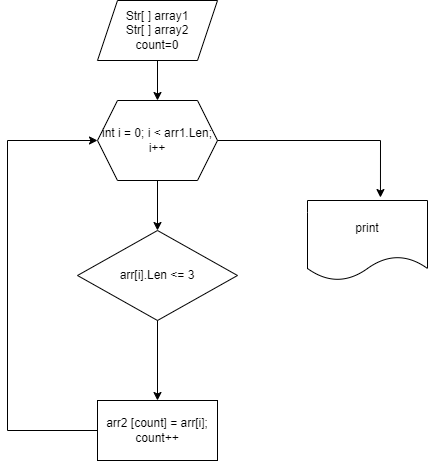

The diagram above was exported from draw.io. Its source (the exported page's mxGraphModel, read from the mxfile embedded in the PNG):
<mxGraphModel dx="905" dy="671" grid="1" gridSize="10" guides="1" tooltips="1" connect="1" arrows="1" fold="1" page="1" pageScale="1" pageWidth="827" pageHeight="1169" math="0" shadow="0">
  <root>
    <mxCell id="0" />
    <mxCell id="1" parent="0" />
    <mxCell id="EXmR0AXaPl4YK8lVLz1h-1" value="Str[ ] array1&lt;br&gt;Str[ ] array2&lt;br&gt;count=0" style="shape=parallelogram;perimeter=parallelogramPerimeter;whiteSpace=wrap;html=1;fixedSize=1;" vertex="1" parent="1">
      <mxGeometry x="320" y="230" width="120" height="60" as="geometry" />
    </mxCell>
    <mxCell id="EXmR0AXaPl4YK8lVLz1h-3" value="arr[i].Len &amp;lt;= 3" style="rhombus;whiteSpace=wrap;html=1;" vertex="1" parent="1">
      <mxGeometry x="300" y="460" width="160" height="90" as="geometry" />
    </mxCell>
    <mxCell id="EXmR0AXaPl4YK8lVLz1h-5" value="int i = 0; i &amp;lt; arr1.Len;&lt;br&gt;i++&lt;br&gt;" style="shape=hexagon;perimeter=hexagonPerimeter2;whiteSpace=wrap;html=1;fixedSize=1;" vertex="1" parent="1">
      <mxGeometry x="320" y="330" width="120" height="80" as="geometry" />
    </mxCell>
    <mxCell id="EXmR0AXaPl4YK8lVLz1h-6" value="arr2 [count] = arr[i];&lt;br&gt;count++" style="rounded=0;whiteSpace=wrap;html=1;" vertex="1" parent="1">
      <mxGeometry x="320" y="630" width="120" height="60" as="geometry" />
    </mxCell>
    <mxCell id="EXmR0AXaPl4YK8lVLz1h-10" value="" style="endArrow=classic;html=1;rounded=0;entryX=0.5;entryY=0;entryDx=0;entryDy=0;exitX=0.5;exitY=1;exitDx=0;exitDy=0;" edge="1" parent="1" source="EXmR0AXaPl4YK8lVLz1h-5" target="EXmR0AXaPl4YK8lVLz1h-3">
      <mxGeometry width="50" height="50" relative="1" as="geometry">
        <mxPoint x="200" y="480" as="sourcePoint" />
        <mxPoint x="220" y="430" as="targetPoint" />
      </mxGeometry>
    </mxCell>
    <mxCell id="EXmR0AXaPl4YK8lVLz1h-11" value="" style="endArrow=classic;html=1;rounded=0;entryX=0.5;entryY=0;entryDx=0;entryDy=0;exitX=0.5;exitY=1;exitDx=0;exitDy=0;" edge="1" parent="1" source="EXmR0AXaPl4YK8lVLz1h-3" target="EXmR0AXaPl4YK8lVLz1h-6">
      <mxGeometry width="50" height="50" relative="1" as="geometry">
        <mxPoint x="170" y="480" as="sourcePoint" />
        <mxPoint x="220" y="430" as="targetPoint" />
      </mxGeometry>
    </mxCell>
    <mxCell id="EXmR0AXaPl4YK8lVLz1h-12" value="" style="endArrow=classic;html=1;rounded=0;exitX=0;exitY=0.5;exitDx=0;exitDy=0;entryX=0;entryY=0.5;entryDx=0;entryDy=0;" edge="1" parent="1" source="EXmR0AXaPl4YK8lVLz1h-6" target="EXmR0AXaPl4YK8lVLz1h-5">
      <mxGeometry width="50" height="50" relative="1" as="geometry">
        <mxPoint x="170" y="480" as="sourcePoint" />
        <mxPoint x="220" y="230" as="targetPoint" />
        <Array as="points">
          <mxPoint x="230" y="660" />
          <mxPoint x="230" y="370" />
        </Array>
      </mxGeometry>
    </mxCell>
    <mxCell id="EXmR0AXaPl4YK8lVLz1h-13" value="" style="endArrow=classic;html=1;rounded=0;entryX=0.5;entryY=0;entryDx=0;entryDy=0;exitX=0.5;exitY=1;exitDx=0;exitDy=0;" edge="1" parent="1" source="EXmR0AXaPl4YK8lVLz1h-1" target="EXmR0AXaPl4YK8lVLz1h-5">
      <mxGeometry width="50" height="50" relative="1" as="geometry">
        <mxPoint x="170" y="480" as="sourcePoint" />
        <mxPoint x="220" y="430" as="targetPoint" />
      </mxGeometry>
    </mxCell>
    <mxCell id="EXmR0AXaPl4YK8lVLz1h-14" value="print" style="shape=document;whiteSpace=wrap;html=1;boundedLbl=1;" vertex="1" parent="1">
      <mxGeometry x="530" y="430" width="120" height="80" as="geometry" />
    </mxCell>
    <mxCell id="EXmR0AXaPl4YK8lVLz1h-15" value="" style="endArrow=classic;html=1;rounded=0;exitX=1;exitY=0.5;exitDx=0;exitDy=0;entryX=0.608;entryY=-0.037;entryDx=0;entryDy=0;entryPerimeter=0;" edge="1" parent="1" source="EXmR0AXaPl4YK8lVLz1h-5" target="EXmR0AXaPl4YK8lVLz1h-14">
      <mxGeometry width="50" height="50" relative="1" as="geometry">
        <mxPoint x="590" y="370" as="sourcePoint" />
        <mxPoint x="640" y="320" as="targetPoint" />
        <Array as="points">
          <mxPoint x="603" y="370" />
        </Array>
      </mxGeometry>
    </mxCell>
  </root>
</mxGraphModel>